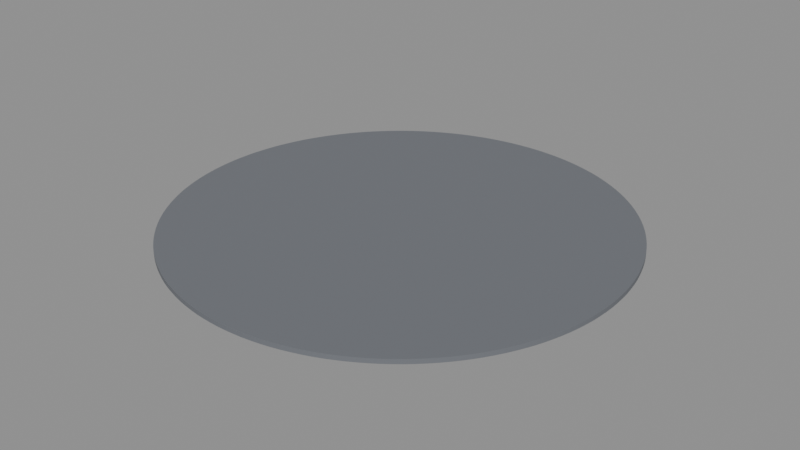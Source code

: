 # Source: BO_C01_Floor.blend  (saved by Blender 5.2.45; exported with 4.5.12 LTS)
import bpy
from mathutils import Matrix  # noqa: F401  (used for matrix-valued properties, if any)

bpy.ops.wm.read_factory_settings(use_empty=True)
scene = bpy.context.scene
scene.name = 'Scene'

# ---- materials (node trees are filled in below, after node groups)
mat_b4o_floor = bpy.data.materials.new('B4O_Floor')
mat_b4o_floor.diffuse_color = (0.16, 0.17, 0.19, 1.0)

# ---- material node trees
mat_b4o_floor.use_nodes = True; mat_b4o_floor.node_tree.nodes.clear()
_N = mat_b4o_floor.node_tree.nodes; _L = mat_b4o_floor.node_tree.links
n0 = _N.new('ShaderNodeBsdfPrincipled'); n0.name = 'Principled BSDF'; n0.location = (-200, 100)
n0.inputs[0].default_value = (0.16, 0.17, 0.19, 1.0)
n0.inputs[1].default_value = 0.03
n0.inputs[2].default_value = 0.7
n0.inputs[10].default_value = 0.005
n1 = _N.new('ShaderNodeOutputMaterial'); n1.name = 'Material Output'; n1.location = (200, 100)
_L.new(n0.outputs[0], n1.inputs[0])
n1.is_active_output = True

# ---- meshes
me_cylinder = bpy.data.meshes.new('Cylinder')
me_cylinder.from_pydata([(1.81e-06, -11.99, -0.12), (1.81e-06, -11.99, 0.12), (-0.4707, -11.98, -0.12), (-0.4707, -11.98, 0.12), (-0.9407, -11.95, -0.12), (-0.9407, -11.95, 0.12), (-1.409, -11.91, -0.12), (-1.409, -11.91, 0.12), (-1.876, -11.84, -0.12), (-1.876, -11.84, 0.12), (-2.339, -11.76, -0.12), (-2.339, -11.76, 0.12), (-2.799, -11.66, -0.12), (-2.799, -11.66, 0.12), (-3.255, -11.54, -0.12), (-3.255, -11.54, 0.12), (-3.705, -11.4, -0.12), (-3.705, -11.4, 0.12), (-4.15, -11.25, -0.12), (-4.15, -11.25, 0.12), (-4.588, -11.08, -0.12), (-4.588, -11.08, 0.12), (-5.02, -10.89, -0.12), (-5.02, -10.89, 0.12), (-5.443, -10.68, -0.12), (-5.443, -10.68, 0.12), (-5.859, -10.46, -0.12), (-5.859, -10.46, 0.12), (-6.265, -10.22, -0.12), (-6.265, -10.22, 0.12), (-6.661, -9.969, -0.12), (-6.661, -9.969, 0.12), (-7.048, -9.7, -0.12), (-7.048, -9.7, 0.12), (-7.423, -9.416, -0.12), (-7.423, -9.416, 0.12), (-7.787, -9.117, -0.12), (-7.787, -9.117, 0.12), (-8.139, -8.805, -0.12), (-8.139, -8.805, 0.12), (-8.478, -8.478, -0.12), (-8.478, -8.478, 0.12), (-8.805, -8.139, -0.12), (-8.805, -8.139, 0.12), (-9.117, -7.787, -0.12), (-9.117, -7.787, 0.12), (-9.416, -7.423, -0.12), (-9.416, -7.423, 0.12), (-9.7, -7.048, -0.12), (-9.7, -7.048, 0.12), (-9.969, -6.661, -0.12), (-9.969, -6.661, 0.12), (-10.22, -6.265, -0.12), (-10.22, -6.265, 0.12), (-10.46, -5.859, -0.12), (-10.46, -5.859, 0.12), (-10.68, -5.443, -0.12), (-10.68, -5.443, 0.12), (-10.89, -5.02, -0.12), (-10.89, -5.02, 0.12), (-11.08, -4.588, -0.12), (-11.08, -4.588, 0.12), (-11.25, -4.15, -0.12), (-11.25, -4.15, 0.12), (-11.4, -3.705, -0.12), (-11.4, -3.705, 0.12), (-11.54, -3.255, -0.12), (-11.54, -3.255, 0.12), (-11.66, -2.799, -0.12), (-11.66, -2.799, 0.12), (-11.76, -2.339, -0.12), (-11.76, -2.339, 0.12), (-11.84, -1.876, -0.12), (-11.84, -1.876, 0.12), (-11.91, -1.409, -0.12), (-11.91, -1.409, 0.12), (-11.95, -0.9407, -0.12), (-11.95, -0.9407, 0.12), (-11.98, -0.4707, -0.12), (-11.98, -0.4707, 0.12), (-11.99, -1.81e-06, -0.12), (-11.99, -1.81e-06, 0.12), (-11.98, 0.4707, -0.12), (-11.98, 0.4707, 0.12), (-11.95, 0.9407, -0.12), (-11.95, 0.9407, 0.12), (-11.91, 1.409, -0.12), (-11.91, 1.409, 0.12), (-11.84, 1.876, -0.12), (-11.84, 1.876, 0.12), (-11.76, 2.339, -0.12), (-11.76, 2.339, 0.12), (-11.66, 2.799, -0.12), (-11.66, 2.799, 0.12), (-11.54, 3.255, -0.12), (-11.54, 3.255, 0.12), (-11.4, 3.705, -0.12), (-11.4, 3.705, 0.12), (-11.25, 4.15, -0.12), (-11.25, 4.15, 0.12), (-11.08, 4.588, -0.12), (-11.08, 4.588, 0.12), (-10.89, 5.02, -0.12), (-10.89, 5.02, 0.12), (-10.68, 5.443, -0.12), (-10.68, 5.443, 0.12), (-10.46, 5.859, -0.12), (-10.46, 5.859, 0.12), (-10.22, 6.265, -0.12), (-10.22, 6.265, 0.12), (-9.969, 6.661, -0.12), (-9.969, 6.661, 0.12), (-9.7, 7.048, -0.12), (-9.7, 7.048, 0.12), (-9.416, 7.423, -0.12), (-9.416, 7.423, 0.12), (-9.117, 7.787, -0.12), (-9.117, 7.787, 0.12), (-8.805, 8.139, -0.12), (-8.805, 8.139, 0.12), (-8.478, 8.478, -0.12), (-8.478, 8.478, 0.12), (-8.139, 8.805, -0.12), (-8.139, 8.805, 0.12), (-7.787, 9.117, -0.12), (-7.787, 9.117, 0.12), (-7.423, 9.416, -0.12), (-7.423, 9.416, 0.12), (-7.048, 9.7, -0.12), (-7.048, 9.7, 0.12), (-6.661, 9.969, -0.12), (-6.661, 9.969, 0.12), (-6.265, 10.22, -0.12), (-6.265, 10.22, 0.12), (-5.859, 10.46, -0.12), (-5.859, 10.46, 0.12), (-5.443, 10.68, -0.12), (-5.443, 10.68, 0.12), (-5.02, 10.89, -0.12), (-5.02, 10.89, 0.12), (-4.588, 11.08, -0.12), (-4.588, 11.08, 0.12), (-4.15, 11.25, -0.12), (-4.15, 11.25, 0.12), (-3.705, 11.4, -0.12), (-3.705, 11.4, 0.12), (-3.255, 11.54, -0.12), (-3.255, 11.54, 0.12), (-2.799, 11.66, -0.12), (-2.799, 11.66, 0.12), (-2.339, 11.76, -0.12), (-2.339, 11.76, 0.12), (-1.876, 11.84, -0.12), (-1.876, 11.84, 0.12), (-1.409, 11.91, -0.12), (-1.409, 11.91, 0.12), (-0.9407, 11.95, -0.12), (-0.9407, 11.95, 0.12), (-0.4707, 11.98, -0.12), (-0.4707, 11.98, 0.12), (-1.81e-06, 11.99, -0.12), (-1.81e-06, 11.99, 0.12), (0.4707, 11.98, -0.12), (0.4707, 11.98, 0.12), (0.9407, 11.95, -0.12), (0.9407, 11.95, 0.12), (1.409, 11.91, -0.12), (1.409, 11.91, 0.12), (1.876, 11.84, -0.12), (1.876, 11.84, 0.12), (2.339, 11.76, -0.12), (2.339, 11.76, 0.12), (2.799, 11.66, -0.12), (2.799, 11.66, 0.12), (3.255, 11.54, -0.12), (3.255, 11.54, 0.12), (3.705, 11.4, -0.12), (3.705, 11.4, 0.12), (4.15, 11.25, -0.12), (4.15, 11.25, 0.12), (4.588, 11.08, -0.12), (4.588, 11.08, 0.12), (5.02, 10.89, -0.12), (5.02, 10.89, 0.12), (5.443, 10.68, -0.12), (5.443, 10.68, 0.12), (5.859, 10.46, -0.12), (5.859, 10.46, 0.12), (6.265, 10.22, -0.12), (6.265, 10.22, 0.12), (6.661, 9.969, -0.12), (6.661, 9.969, 0.12), (7.048, 9.7, -0.12), (7.048, 9.7, 0.12), (7.423, 9.416, -0.12), (7.423, 9.416, 0.12), (7.787, 9.117, -0.12), (7.787, 9.117, 0.12), (8.139, 8.805, -0.12), (8.139, 8.805, 0.12), (8.478, 8.478, -0.12), (8.478, 8.478, 0.12), (8.805, 8.139, -0.12), (8.805, 8.139, 0.12), (9.117, 7.787, -0.12), (9.117, 7.787, 0.12), (9.416, 7.423, -0.12), (9.416, 7.423, 0.12), (9.7, 7.048, -0.12), (9.7, 7.048, 0.12), (9.969, 6.661, -0.12), (9.969, 6.661, 0.12), (10.22, 6.265, -0.12), (10.22, 6.265, 0.12), (10.46, 5.859, -0.12), (10.46, 5.859, 0.12), (10.68, 5.443, -0.12), (10.68, 5.443, 0.12), (10.89, 5.02, -0.12), (10.89, 5.02, 0.12), (11.08, 4.588, -0.12), (11.08, 4.588, 0.12), (11.25, 4.15, -0.12), (11.25, 4.15, 0.12), (11.4, 3.705, -0.12), (11.4, 3.705, 0.12), (11.54, 3.255, -0.12), (11.54, 3.255, 0.12), (11.66, 2.799, -0.12), (11.66, 2.799, 0.12), (11.76, 2.339, -0.12), (11.76, 2.339, 0.12), (11.84, 1.876, -0.12), (11.84, 1.876, 0.12), (11.91, 1.409, -0.12), (11.91, 1.409, 0.12), (11.95, 0.9407, -0.12), (11.95, 0.9407, 0.12), (11.98, 0.4707, -0.12), (11.98, 0.4707, 0.12), (11.99, 1.81e-06, -0.12), (11.99, 1.81e-06, 0.12), (11.98, -0.4707, -0.12), (11.98, -0.4707, 0.12), (11.95, -0.9407, -0.12), (11.95, -0.9407, 0.12), (11.91, -1.409, -0.12), (11.91, -1.409, 0.12), (11.84, -1.876, -0.12), (11.84, -1.876, 0.12), (11.76, -2.339, -0.12), (11.76, -2.339, 0.12), (11.66, -2.799, -0.12), (11.66, -2.799, 0.12), (11.54, -3.255, -0.12), (11.54, -3.255, 0.12), (11.4, -3.705, -0.12), (11.4, -3.705, 0.12), (11.25, -4.15, -0.12), (11.25, -4.15, 0.12), (11.08, -4.588, -0.12), (11.08, -4.588, 0.12), (10.89, -5.02, -0.12), (10.89, -5.02, 0.12), (10.68, -5.443, -0.12), (10.68, -5.443, 0.12), (10.46, -5.859, -0.12), (10.46, -5.859, 0.12), (10.22, -6.265, -0.12), (10.22, -6.265, 0.12), (9.969, -6.661, -0.12), (9.969, -6.661, 0.12), (9.7, -7.048, -0.12), (9.7, -7.048, 0.12), (9.416, -7.423, -0.12), (9.416, -7.423, 0.12), (9.117, -7.787, -0.12), (9.117, -7.787, 0.12), (8.805, -8.139, -0.12), (8.805, -8.139, 0.12), (8.478, -8.478, -0.12), (8.478, -8.478, 0.12), (8.139, -8.805, -0.12), (8.139, -8.805, 0.12), (7.787, -9.117, -0.12), (7.787, -9.117, 0.12), (7.423, -9.416, -0.12), (7.423, -9.416, 0.12), (7.048, -9.7, -0.12), (7.048, -9.7, 0.12), (6.661, -9.969, -0.12), (6.661, -9.969, 0.12), (6.265, -10.22, -0.12), (6.265, -10.22, 0.12), (5.859, -10.46, -0.12), (5.859, -10.46, 0.12), (5.443, -10.68, -0.12), (5.443, -10.68, 0.12), (5.02, -10.89, -0.12), (5.02, -10.89, 0.12), (4.588, -11.08, -0.12), (4.588, -11.08, 0.12), (4.15, -11.25, -0.12), (4.15, -11.25, 0.12), (3.705, -11.4, -0.12), (3.705, -11.4, 0.12), (3.255, -11.54, -0.12), (3.255, -11.54, 0.12), (2.799, -11.66, -0.12), (2.799, -11.66, 0.12), (2.339, -11.76, -0.12), (2.339, -11.76, 0.12), (1.876, -11.84, -0.12), (1.876, -11.84, 0.12), (1.409, -11.91, -0.12), (1.409, -11.91, 0.12), (0.9407, -11.95, -0.12), (0.9407, -11.95, 0.12), (0.4707, -11.98, -0.12), (0.4707, -11.98, 0.12)], [], [(0, 1, 3, 2), (2, 3, 5, 4), (4, 5, 7, 6), (6, 7, 9, 8), (8, 9, 11, 10), (10, 11, 13, 12), (12, 13, 15, 14), (14, 15, 17, 16), (16, 17, 19, 18), (18, 19, 21, 20), (20, 21, 23, 22), (22, 23, 25, 24), (24, 25, 27, 26), (26, 27, 29, 28), (28, 29, 31, 30), (30, 31, 33, 32), (32, 33, 35, 34), (34, 35, 37, 36), (36, 37, 39, 38), (38, 39, 41, 40), (40, 41, 43, 42), (42, 43, 45, 44), (44, 45, 47, 46), (46, 47, 49, 48), (48, 49, 51, 50), (50, 51, 53, 52), (52, 53, 55, 54), (54, 55, 57, 56), (56, 57, 59, 58), (58, 59, 61, 60), (60, 61, 63, 62), (62, 63, 65, 64), (64, 65, 67, 66), (66, 67, 69, 68), (68, 69, 71, 70), (70, 71, 73, 72), (72, 73, 75, 74), (74, 75, 77, 76), (76, 77, 79, 78), (78, 79, 81, 80), (80, 81, 83, 82), (82, 83, 85, 84), (84, 85, 87, 86), (86, 87, 89, 88), (88, 89, 91, 90), (90, 91, 93, 92), (92, 93, 95, 94), (94, 95, 97, 96), (96, 97, 99, 98), (98, 99, 101, 100), (100, 101, 103, 102), (102, 103, 105, 104), (104, 105, 107, 106), (106, 107, 109, 108), (108, 109, 111, 110), (110, 111, 113, 112), (112, 113, 115, 114), (114, 115, 117, 116), (116, 117, 119, 118), (118, 119, 121, 120), (120, 121, 123, 122), (122, 123, 125, 124), (124, 125, 127, 126), (126, 127, 129, 128), (128, 129, 131, 130), (130, 131, 133, 132), (132, 133, 135, 134), (134, 135, 137, 136), (136, 137, 139, 138), (138, 139, 141, 140), (140, 141, 143, 142), (142, 143, 145, 144), (144, 145, 147, 146), (146, 147, 149, 148), (148, 149, 151, 150), (150, 151, 153, 152), (152, 153, 155, 154), (154, 155, 157, 156), (156, 157, 159, 158), (158, 159, 161, 160), (160, 161, 163, 162), (162, 163, 165, 164), (164, 165, 167, 166), (166, 167, 169, 168), (168, 169, 171, 170), (170, 171, 173, 172), (172, 173, 175, 174), (174, 175, 177, 176), (176, 177, 179, 178), (178, 179, 181, 180), (180, 181, 183, 182), (182, 183, 185, 184), (184, 185, 187, 186), (186, 187, 189, 188), (188, 189, 191, 190), (190, 191, 193, 192), (192, 193, 195, 194), (194, 195, 197, 196), (196, 197, 199, 198), (198, 199, 201, 200), (200, 201, 203, 202), (202, 203, 205, 204), (204, 205, 207, 206), (206, 207, 209, 208), (208, 209, 211, 210), (210, 211, 213, 212), (212, 213, 215, 214), (214, 215, 217, 216), (216, 217, 219, 218), (218, 219, 221, 220), (220, 221, 223, 222), (222, 223, 225, 224), (224, 225, 227, 226), (226, 227, 229, 228), (228, 229, 231, 230), (230, 231, 233, 232), (232, 233, 235, 234), (234, 235, 237, 236), (236, 237, 239, 238), (238, 239, 241, 240), (240, 241, 243, 242), (242, 243, 245, 244), (244, 245, 247, 246), (246, 247, 249, 248), (248, 249, 251, 250), (250, 251, 253, 252), (252, 253, 255, 254), (254, 255, 257, 256), (256, 257, 259, 258), (258, 259, 261, 260), (260, 261, 263, 262), (262, 263, 265, 264), (264, 265, 267, 266), (266, 267, 269, 268), (268, 269, 271, 270), (270, 271, 273, 272), (272, 273, 275, 274), (274, 275, 277, 276), (276, 277, 279, 278), (278, 279, 281, 280), (280, 281, 283, 282), (282, 283, 285, 284), (284, 285, 287, 286), (286, 287, 289, 288), (288, 289, 291, 290), (290, 291, 293, 292), (292, 293, 295, 294), (294, 295, 297, 296), (296, 297, 299, 298), (298, 299, 301, 300), (300, 301, 303, 302), (302, 303, 305, 304), (304, 305, 307, 306), (306, 307, 309, 308), (308, 309, 311, 310), (310, 311, 313, 312), (312, 313, 315, 314), (314, 315, 317, 316), (3, 1, 319, 317, 315, 313, 311, 309, 307, 305, 303, 301, 299, 297, 295, 293, 291, 289, 287, 285, 283, 281, 279, 277, 275, 273, 271, 269, 267, 265, 263, 261, 259, 257, 255, 253, 251, 249, 247, 245, 243, 241, 239, 237, 235, 233, 231, 229, 227, 225, 223, 221, 219, 217, 215, 213, 211, 209, 207, 205, 203, 201, 199, 197, 195, 193, 191, 189, 187, 185, 183, 181, 179, 177, 175, 173, 171, 169, 167, 165, 163, 161, 159, 157, 155, 153, 151, 149, 147, 145, 143, 141, 139, 137, 135, 133, 131, 129, 127, 125, 123, 121, 119, 117, 115, 113, 111, 109, 107, 105, 103, 101, 99, 97, 95, 93, 91, 89, 87, 85, 83, 81, 79, 77, 75, 73, 71, 69, 67, 65, 63, 61, 59, 57, 55, 53, 51, 49, 47, 45, 43, 41, 39, 37, 35, 33, 31, 29, 27, 25, 23, 21, 19, 17, 15, 13, 11, 9, 7, 5), (316, 317, 319, 318), (318, 319, 1, 0), (0, 2, 4, 6, 8, 10, 12, 14, 16, 18, 20, 22, 24, 26, 28, 30, 32, 34, 36, 38, 40, 42, 44, 46, 48, 50, 52, 54, 56, 58, 60, 62, 64, 66, 68, 70, 72, 74, 76, 78, 80, 82, 84, 86, 88, 90, 92, 94, 96, 98, 100, 102, 104, 106, 108, 110, 112, 114, 116, 118, 120, 122, 124, 126, 128, 130, 132, 134, 136, 138, 140, 142, 144, 146, 148, 150, 152, 154, 156, 158, 160, 162, 164, 166, 168, 170, 172, 174, 176, 178, 180, 182, 184, 186, 188, 190, 192, 194, 196, 198, 200, 202, 204, 206, 208, 210, 212, 214, 216, 218, 220, 222, 224, 226, 228, 230, 232, 234, 236, 238, 240, 242, 244, 246, 248, 250, 252, 254, 256, 258, 260, 262, 264, 266, 268, 270, 272, 274, 276, 278, 280, 282, 284, 286, 288, 290, 292, 294, 296, 298, 300, 302, 304, 306, 308, 310, 312, 314, 316, 318)])
_uv = me_cylinder.uv_layers.new(name='UVMap')
_uv.uv.foreach_set('vector', [1.81e-06, -0.24, 1.81e-06, 0.0, -0.4707, 0.0, -0.4707, -0.24, -0.4707, -0.24, -0.4707, 0.0, -0.9407, 0.0, -0.9407, -0.24, -0.9407, -0.24, -0.9407, 0.0, -1.409, 0.0, -1.409, -0.24, -1.409, -0.24, -1.409, 0.0, -1.876, 0.0, -1.876, -0.24, -1.876, -0.24, -1.876, 0.0, -2.339, 0.0, -2.339, -0.24, -2.339, -0.24, -2.339, 0.0, -2.799, 0.0, -2.799, -0.24, -2.799, -0.24, -2.799, 0.0, -3.255, 0.0, -3.255, -0.24, -3.255, -0.24, -3.255, 0.0, -3.705, 0.0, -3.705, -0.24, -3.705, -0.24, -3.705, 0.0, -4.15, 0.0, -4.15, -0.24, -4.15, -0.24, -4.15, 0.0, -4.588, 0.0, -4.588, -0.24, -4.588, -0.24, -4.588, 0.0, -5.02, 0.0, -5.02, -0.24, -5.02, -0.24, -5.02, 0.0, -5.443, 0.0, -5.443, -0.24, -5.443, -0.24, -5.443, 0.0, -5.859, 0.0, -5.859, -0.24, -5.859, -0.24, -5.859, 0.0, -6.265, 0.0, -6.265, -0.24, -6.265, -0.24, -6.265, 0.0, -6.661, 0.0, -6.661, -0.24, -6.661, -0.24, -6.661, 0.0, -7.048, 0.0, -7.048, -0.24, -7.048, -0.24, -7.048, 0.0, -7.423, 0.0, -7.423, -0.24, -7.423, -0.24, -7.423, 0.0, -7.787, 0.0, -7.787, -0.24, -7.787, -0.24, -7.787, 0.0, -8.139, 0.0, -8.139, -0.24, -8.139, -0.24, -8.139, 0.0, -8.478, 0.0, -8.478, -0.24, -8.478, -0.24, -8.478, 0.0, -8.139, 0.0, -8.139, -0.24, -8.139, -0.24, -8.139, 0.0, -7.787, 0.0, -7.787, -0.24, -7.787, -0.24, -7.787, 0.0, -7.423, 0.0, -7.423, -0.24, -7.423, -0.24, -7.423, 0.0, -7.048, 0.0, -7.048, -0.24, -7.048, -0.24, -7.048, 0.0, -6.661, 0.0, -6.661, -0.24, -6.661, -0.24, -6.661, 0.0, -6.265, 0.0, -6.265, -0.24, -6.265, -0.24, -6.265, 0.0, -5.859, 0.0, -5.859, -0.24, -5.859, -0.24, -5.859, 0.0, -5.443, 0.0, -5.443, -0.24, -5.443, -0.24, -5.443, 0.0, -5.02, 0.0, -5.02, -0.24, -5.02, -0.24, -5.02, 0.0, -4.588, 0.0, -4.588, -0.24, -4.588, -0.24, -4.588, 0.0, -4.15, 0.0, -4.15, -0.24, -4.15, -0.24, -4.15, 0.0, -3.705, 0.0, -3.705, -0.24, -3.705, -0.24, -3.705, 0.0, -3.255, 0.0, -3.255, -0.24, -3.255, -0.24, -3.255, 0.0, -2.799, 0.0, -2.799, -0.24, -2.799, -0.24, -2.799, 0.0, -2.339, 0.0, -2.339, -0.24, -2.339, -0.24, -2.339, 0.0, -1.876, 0.0, -1.876, -0.24, -1.876, -0.24, -1.876, 0.0, -1.409, 0.0, -1.409, -0.24, -1.409, -0.24, -1.409, 0.0, -0.9407, 0.0, -0.9407, -0.24, -0.9407, -0.24, -0.9407, 0.0, -0.4707, 0.0, -0.4707, -0.24, -0.4707, -0.24, -0.4707, 0.0, -1.81e-06, 0.0, -1.81e-06, -0.24, -1.81e-06, -0.24, -1.81e-06, 0.0, 0.4707, 0.0, 0.4707, -0.24, 0.4707, -0.24, 0.4707, 0.0, 0.9407, 0.0, 0.9407, -0.24, 0.9407, -0.24, 0.9407, 0.0, 1.409, 0.0, 1.409, -0.24, 1.409, -0.24, 1.409, 0.0, 1.876, 0.0, 1.876, -0.24, 1.876, -0.24, 1.876, 0.0, 2.339, 0.0, 2.339, -0.24, 2.339, -0.24, 2.339, 0.0, 2.799, 0.0, 2.799, -0.24, 2.799, -0.24, 2.799, 0.0, 3.255, 0.0, 3.255, -0.24, 3.255, -0.24, 3.255, 0.0, 3.705, 0.0, 3.705, -0.24, 3.705, -0.24, 3.705, 0.0, 4.15, 0.0, 4.15, -0.24, 4.15, -0.24, 4.15, 0.0, 4.588, 0.0, 4.588, -0.24, 4.588, -0.24, 4.588, 0.0, 5.02, 0.0, 5.02, -0.24, 5.02, -0.24, 5.02, 0.0, 5.443, 0.0, 5.443, -0.24, 5.443, -0.24, 5.443, 0.0, 5.859, 0.0, 5.859, -0.24, 5.859, -0.24, 5.859, 0.0, 6.265, 0.0, 6.265, -0.24, 6.265, -0.24, 6.265, 0.0, 6.661, 0.0, 6.661, -0.24, 6.661, -0.24, 6.661, 0.0, 7.048, 0.0, 7.048, -0.24, 7.048, -0.24, 7.048, 0.0, 7.423, 0.0, 7.423, -0.24, 7.423, -0.24, 7.423, 0.0, 7.787, 0.0, 7.787, -0.24, 7.787, -0.24, 7.787, 0.0, 8.139, 0.0, 8.139, -0.24, 8.139, -0.24, 8.139, 0.0, 8.478, 0.0, 8.478, -0.24, -8.478, -0.24, -8.478, 0.0, -8.139, 0.0, -8.139, -0.24, -8.139, -0.24, -8.139, 0.0, -7.787, 0.0, -7.787, -0.24, -7.787, -0.24, -7.787, 0.0, -7.423, 0.0, -7.423, -0.24, -7.423, -0.24, -7.423, 0.0, -7.048, 0.0, -7.048, -0.24, -7.048, -0.24, -7.048, 0.0, -6.661, 0.0, -6.661, -0.24, -6.661, -0.24, -6.661, 0.0, -6.265, 0.0, -6.265, -0.24, -6.265, -0.24, -6.265, 0.0, -5.859, 0.0, -5.859, -0.24, -5.859, -0.24, -5.859, 0.0, -5.443, 0.0, -5.443, -0.24, -5.443, -0.24, -5.443, 0.0, -5.02, 0.0, -5.02, -0.24, -5.02, -0.24, -5.02, 0.0, -4.588, 0.0, -4.588, -0.24, -4.588, -0.24, -4.588, 0.0, -4.15, 0.0, -4.15, -0.24, -4.15, -0.24, -4.15, 0.0, -3.705, 0.0, -3.705, -0.24, -3.705, -0.24, -3.705, 0.0, -3.255, 0.0, -3.255, -0.24, -3.255, -0.24, -3.255, 0.0, -2.799, 0.0, -2.799, -0.24, -2.799, -0.24, -2.799, 0.0, -2.339, 0.0, -2.339, -0.24, -2.339, -0.24, -2.339, 0.0, -1.876, 0.0, -1.876, -0.24, -1.876, -0.24, -1.876, 0.0, -1.409, 0.0, -1.409, -0.24, -1.409, -0.24, -1.409, 0.0, -0.9407, 0.0, -0.9407, -0.24, -0.9407, -0.24, -0.9407, 0.0, -0.4707, 0.0, -0.4707, -0.24, -0.4707, -0.24, -0.4707, 0.0, -1.81e-06, 0.0, -1.81e-06, -0.24, -1.81e-06, -0.24, -1.81e-06, 0.0, 0.4707, 0.0, 0.4707, -0.24, 0.4707, -0.24, 0.4707, 0.0, 0.9407, 0.0, 0.9407, -0.24, 0.9407, -0.24, 0.9407, 0.0, 1.409, 0.0, 1.409, -0.24, 1.409, -0.24, 1.409, 0.0, 1.876, 0.0, 1.876, -0.24, 1.876, -0.24, 1.876, 0.0, 2.339, 0.0, 2.339, -0.24, 2.339, -0.24, 2.339, 0.0, 2.799, 0.0, 2.799, -0.24, 2.799, -0.24, 2.799, 0.0, 3.255, 0.0, 3.255, -0.24, 3.255, -0.24, 3.255, 0.0, 3.705, 0.0, 3.705, -0.24, 3.705, -0.24, 3.705, 0.0, 4.15, 0.0, 4.15, -0.24, 4.15, -0.24, 4.15, 0.0, 4.588, 0.0, 4.588, -0.24, 4.588, -0.24, 4.588, 0.0, 5.02, 0.0, 5.02, -0.24, 5.02, -0.24, 5.02, 0.0, 5.443, 0.0, 5.443, -0.24, 5.443, -0.24, 5.443, 0.0, 5.859, 0.0, 5.859, -0.24, 5.859, -0.24, 5.859, 0.0, 6.265, 0.0, 6.265, -0.24, 6.265, -0.24, 6.265, 0.0, 6.661, 0.0, 6.661, -0.24, 6.661, -0.24, 6.661, 0.0, 7.048, 0.0, 7.048, -0.24, 7.048, -0.24, 7.048, 0.0, 7.423, 0.0, 7.423, -0.24, 7.423, -0.24, 7.423, 0.0, 7.787, 0.0, 7.787, -0.24, 7.787, -0.24, 7.787, 0.0, 8.139, 0.0, 8.139, -0.24, 8.139, -0.24, 8.139, 0.0, 8.478, 0.0, 8.478, -0.24, 8.478, -0.24, 8.478, 0.0, 8.139, 0.0, 8.139, -0.24, 8.139, -0.24, 8.139, 0.0, 7.787, 0.0, 7.787, -0.24, 7.787, -0.24, 7.787, 0.0, 7.423, 0.0, 7.423, -0.24, 7.423, -0.24, 7.423, 0.0, 7.048, 0.0, 7.048, -0.24, 7.048, -0.24, 7.048, 0.0, 6.661, 0.0, 6.661, -0.24, 6.661, -0.24, 6.661, 0.0, 6.265, 0.0, 6.265, -0.24, 6.265, -0.24, 6.265, 0.0, 5.859, 0.0, 5.859, -0.24, 5.859, -0.24, 5.859, 0.0, 5.443, 0.0, 5.443, -0.24, 5.443, -0.24, 5.443, 0.0, 5.02, 0.0, 5.02, -0.24, 5.02, -0.24, 5.02, 0.0, 4.588, 0.0, 4.588, -0.24, 4.588, -0.24, 4.588, 0.0, 4.15, 0.0, 4.15, -0.24, 4.15, -0.24, 4.15, 0.0, 3.705, 0.0, 3.705, -0.24, 3.705, -0.24, 3.705, 0.0, 3.255, 0.0, 3.255, -0.24, 3.255, -0.24, 3.255, 0.0, 2.799, 0.0, 2.799, -0.24, 2.799, -0.24, 2.799, 0.0, 2.339, 0.0, 2.339, -0.24, 2.339, -0.24, 2.339, 0.0, 1.876, 0.0, 1.876, -0.24, 1.876, -0.24, 1.876, 0.0, 1.409, 0.0, 1.409, -0.24, 1.409, -0.24, 1.409, 0.0, 0.9407, 0.0, 0.9407, -0.24, 0.9407, -0.24, 0.9407, 0.0, 0.4707, 0.0, 0.4707, -0.24, 0.4707, -0.24, 0.4707, 0.0, 1.81e-06, 0.0, 1.81e-06, -0.24, 1.81e-06, -0.24, 1.81e-06, 0.0, -0.4707, 0.0, -0.4707, -0.24, -0.4707, -0.24, -0.4707, 0.0, -0.9407, 0.0, -0.9407, -0.24, -0.9407, -0.24, -0.9407, 0.0, -1.409, 0.0, -1.409, -0.24, -1.409, -0.24, -1.409, 0.0, -1.876, 0.0, -1.876, -0.24, -1.876, -0.24, -1.876, 0.0, -2.339, 0.0, -2.339, -0.24, -2.339, -0.24, -2.339, 0.0, -2.799, 0.0, -2.799, -0.24, -2.799, -0.24, -2.799, 0.0, -3.255, 0.0, -3.255, -0.24, -3.255, -0.24, -3.255, 0.0, -3.705, 0.0, -3.705, -0.24, -3.705, -0.24, -3.705, 0.0, -4.15, 0.0, -4.15, -0.24, -4.15, -0.24, -4.15, 0.0, -4.588, 0.0, -4.588, -0.24, -4.588, -0.24, -4.588, 0.0, -5.02, 0.0, -5.02, -0.24, -5.02, -0.24, -5.02, 0.0, -5.443, 0.0, -5.443, -0.24, -5.443, -0.24, -5.443, 0.0, -5.859, 0.0, -5.859, -0.24, -5.859, -0.24, -5.859, 0.0, -6.265, 0.0, -6.265, -0.24, -6.265, -0.24, -6.265, 0.0, -6.661, 0.0, -6.661, -0.24, -6.661, -0.24, -6.661, 0.0, -7.048, 0.0, -7.048, -0.24, -7.048, -0.24, -7.048, 0.0, -7.423, 0.0, -7.423, -0.24, -7.423, -0.24, -7.423, 0.0, -7.787, 0.0, -7.787, -0.24, -7.787, -0.24, -7.787, 0.0, -8.139, 0.0, -8.139, -0.24, -8.139, -0.24, -8.139, 0.0, -8.478, 0.0, -8.478, -0.24, 8.478, -0.24, 8.478, 0.0, 8.139, 0.0, 8.139, -0.24, 8.139, -0.24, 8.139, 0.0, 7.787, 0.0, 7.787, -0.24, 7.787, -0.24, 7.787, 0.0, 7.423, 0.0, 7.423, -0.24, 7.423, -0.24, 7.423, 0.0, 7.048, 0.0, 7.048, -0.24, 7.048, -0.24, 7.048, 0.0, 6.661, 0.0, 6.661, -0.24, 6.661, -0.24, 6.661, 0.0, 6.265, 0.0, 6.265, -0.24, 6.265, -0.24, 6.265, 0.0, 5.859, 0.0, 5.859, -0.24, 5.859, -0.24, 5.859, 0.0, 5.443, 0.0, 5.443, -0.24, 5.443, -0.24, 5.443, 0.0, 5.02, 0.0, 5.02, -0.24, 5.02, -0.24, 5.02, 0.0, 4.588, 0.0, 4.588, -0.24, 4.588, -0.24, 4.588, 0.0, 4.15, 0.0, 4.15, -0.24, 4.15, -0.24, 4.15, 0.0, 3.705, 0.0, 3.705, -0.24, 3.705, -0.24, 3.705, 0.0, 3.255, 0.0, 3.255, -0.24, 3.255, -0.24, 3.255, 0.0, 2.799, 0.0, 2.799, -0.24, 2.799, -0.24, 2.799, 0.0, 2.339, 0.0, 2.339, -0.24, 2.339, -0.24, 2.339, 0.0, 1.876, 0.0, 1.876, -0.24, 1.876, -0.24, 1.876, 0.0, 1.409, 0.0, 1.409, -0.24, 1.409, -0.24, 1.409, 0.0, 0.9407, 0.0, 0.9407, -0.24, -0.4707, -11.98, 1.81e-06, -11.99, 0.4707, -11.98, 0.9407, -11.95, 1.409, -11.91, 1.876, -11.84, 2.339, -11.76, 2.799, -11.66, 3.255, -11.54, 3.705, -11.4, 4.15, -11.25, 4.588, -11.08, 5.02, -10.89, 5.443, -10.68, 5.859, -10.46, 6.265, -10.22, 6.661, -9.969, 7.048, -9.7, 7.423, -9.416, 7.787, -9.117, 8.139, -8.805, 8.478, -8.478, 8.805, -8.139, 9.117, -7.787, 9.416, -7.423, 9.7, -7.048, 9.969, -6.661, 10.22, -6.265, 10.46, -5.859, 10.68, -5.443, 10.89, -5.02, 11.08, -4.588, 11.25, -4.15, 11.4, -3.705, 11.54, -3.255, 11.66, -2.799, 11.76, -2.339, 11.84, -1.876, 11.91, -1.409, 11.95, -0.9407, 11.98, -0.4707, 11.99, 1.81e-06, 11.98, 0.4707, 11.95, 0.9407, 11.91, 1.409, 11.84, 1.876, 11.76, 2.339, 11.66, 2.799, 11.54, 3.255, 11.4, 3.705, 11.25, 4.15, 11.08, 4.588, 10.89, 5.02, 10.68, 5.443, 10.46, 5.859, 10.22, 6.265, 9.969, 6.661, 9.7, 7.048, 9.416, 7.423, 9.117, 7.787, 8.805, 8.139, 8.478, 8.478, 8.139, 8.805, 7.787, 9.117, 7.423, 9.416, 7.048, 9.7, 6.661, 9.969, 6.265, 10.22, 5.859, 10.46, 5.443, 10.68, 5.02, 10.89, 4.588, 11.08, 4.15, 11.25, 3.705, 11.4, 3.255, 11.54, 2.799, 11.66, 2.339, 11.76, 1.876, 11.84, 1.409, 11.91, 0.9407, 11.95, 0.4707, 11.98, -1.81e-06, 11.99, -0.4707, 11.98, -0.9407, 11.95, -1.409, 11.91, -1.876, 11.84, -2.339, 11.76, -2.799, 11.66, -3.255, 11.54, -3.705, 11.4, -4.15, 11.25, -4.588, 11.08, -5.02, 10.89, -5.443, 10.68, -5.859, 10.46, -6.265, 10.22, -6.661, 9.969, -7.048, 9.7, -7.423, 9.416, -7.787, 9.117, -8.139, 8.805, -8.478, 8.478, -8.805, 8.139, -9.117, 7.787, -9.416, 7.423, -9.7, 7.048, -9.969, 6.661, -10.22, 6.265, -10.46, 5.859, -10.68, 5.443, -10.89, 5.02, -11.08, 4.588, -11.25, 4.15, -11.4, 3.705, -11.54, 3.255, -11.66, 2.799, -11.76, 2.339, -11.84, 1.876, -11.91, 1.409, -11.95, 0.9407, -11.98, 0.4707, -11.99, -1.81e-06, -11.98, -0.4707, -11.95, -0.9407, -11.91, -1.409, -11.84, -1.876, -11.76, -2.339, -11.66, -2.799, -11.54, -3.255, -11.4, -3.705, -11.25, -4.15, -11.08, -4.588, -10.89, -5.02, -10.68, -5.443, -10.46, -5.859, -10.22, -6.265, -9.969, -6.661, -9.7, -7.048, -9.416, -7.423, -9.117, -7.787, -8.805, -8.139, -8.478, -8.478, -8.139, -8.805, -7.787, -9.117, -7.423, -9.416, -7.048, -9.7, -6.661, -9.969, -6.265, -10.22, -5.859, -10.46, -5.443, -10.68, -5.02, -10.89, -4.588, -11.08, -4.15, -11.25, -3.705, -11.4, -3.255, -11.54, -2.799, -11.66, -2.339, -11.76, -1.876, -11.84, -1.409, -11.91, -0.9407, -11.95, 0.9407, -0.24, 0.9407, 0.0, 0.4707, 0.0, 0.4707, -0.24, 0.4707, -0.24, 0.4707, 0.0, 1.81e-06, 0.0, 1.81e-06, -0.24, 1.81e-06, -11.99, -0.4707, -11.98, -0.9407, -11.95, -1.409, -11.91, -1.876, -11.84, -2.339, -11.76, -2.799, -11.66, -3.255, -11.54, -3.705, -11.4, -4.15, -11.25, -4.588, -11.08, -5.02, -10.89, -5.443, -10.68, -5.859, -10.46, -6.265, -10.22, -6.661, -9.969, -7.048, -9.7, -7.423, -9.416, -7.787, -9.117, -8.139, -8.805, -8.478, -8.478, -8.805, -8.139, -9.117, -7.787, -9.416, -7.423, -9.7, -7.048, -9.969, -6.661, -10.22, -6.265, -10.46, -5.859, -10.68, -5.443, -10.89, -5.02, -11.08, -4.588, -11.25, -4.15, -11.4, -3.705, -11.54, -3.255, -11.66, -2.799, -11.76, -2.339, -11.84, -1.876, -11.91, -1.409, -11.95, -0.9407, -11.98, -0.4707, -11.99, -1.81e-06, -11.98, 0.4707, -11.95, 0.9407, -11.91, 1.409, -11.84, 1.876, -11.76, 2.339, -11.66, 2.799, -11.54, 3.255, -11.4, 3.705, -11.25, 4.15, -11.08, 4.588, -10.89, 5.02, -10.68, 5.443, -10.46, 5.859, -10.22, 6.265, -9.969, 6.661, -9.7, 7.048, -9.416, 7.423, -9.117, 7.787, -8.805, 8.139, -8.478, 8.478, -8.139, 8.805, -7.787, 9.117, -7.423, 9.416, -7.048, 9.7, -6.661, 9.969, -6.265, 10.22, -5.859, 10.46, -5.443, 10.68, -5.02, 10.89, -4.588, 11.08, -4.15, 11.25, -3.705, 11.4, -3.255, 11.54, -2.799, 11.66, -2.339, 11.76, -1.876, 11.84, -1.409, 11.91, -0.9407, 11.95, -0.4707, 11.98, -1.81e-06, 11.99, 0.4707, 11.98, 0.9407, 11.95, 1.409, 11.91, 1.876, 11.84, 2.339, 11.76, 2.799, 11.66, 3.255, 11.54, 3.705, 11.4, 4.15, 11.25, 4.588, 11.08, 5.02, 10.89, 5.443, 10.68, 5.859, 10.46, 6.265, 10.22, 6.661, 9.969, 7.048, 9.7, 7.423, 9.416, 7.787, 9.117, 8.139, 8.805, 8.478, 8.478, 8.805, 8.139, 9.117, 7.787, 9.416, 7.423, 9.7, 7.048, 9.969, 6.661, 10.22, 6.265, 10.46, 5.859, 10.68, 5.443, 10.89, 5.02, 11.08, 4.588, 11.25, 4.15, 11.4, 3.705, 11.54, 3.255, 11.66, 2.799, 11.76, 2.339, 11.84, 1.876, 11.91, 1.409, 11.95, 0.9407, 11.98, 0.4707, 11.99, 1.81e-06, 11.98, -0.4707, 11.95, -0.9407, 11.91, -1.409, 11.84, -1.876, 11.76, -2.339, 11.66, -2.799, 11.54, -3.255, 11.4, -3.705, 11.25, -4.15, 11.08, -4.588, 10.89, -5.02, 10.68, -5.443, 10.46, -5.859, 10.22, -6.265, 9.969, -6.661, 9.7, -7.048, 9.416, -7.423, 9.117, -7.787, 8.805, -8.139, 8.478, -8.478, 8.139, -8.805, 7.787, -9.117, 7.423, -9.416, 7.048, -9.7, 6.661, -9.969, 6.265, -10.22, 5.859, -10.46, 5.443, -10.68, 5.02, -10.89, 4.588, -11.08, 4.15, -11.25, 3.705, -11.4, 3.255, -11.54, 2.799, -11.66, 2.339, -11.76, 1.876, -11.84, 1.409, -11.91, 0.9407, -11.95, 0.4707, -11.98])
me_cylinder.materials.append(mat_b4o_floor)
me_cylinder.update()

# ---- objects
ob_seamless_resin_floor = bpy.data.objects.new('Seamless_Resin_Floor', me_cylinder)

# ---- transforms, parenting, visibility, modifiers, constraints
ob_seamless_resin_floor.location = (0.0, 0.0, -0.12)
_m = ob_seamless_resin_floor.modifiers.new('Edge_Bevel', 'BEVEL')
_m.width = 0.002
_m.width_pct = 0.002
_m.segments = 2

# ---- collection membership
scene.collection.objects.link(ob_seamless_resin_floor)

# ---- scene / render settings (as saved in the file)
scene.frame_start = 1; scene.frame_end = 250; scene.frame_set(1)
scene.render.engine = 'BLENDER_EEVEE_NEXT'
scene.render.bake_bias = 0.0
scene.render.bake_samples = 0
scene.render.compositor_device = 'GPU'
scene.eevee.use_volume_custom_range = False
scene.eevee.fast_gi_thickness_near = 0.1
scene.eevee.fast_gi_thickness_far = 0.0
scene.eevee.ray_tracing_options.screen_trace_thickness = 0.1
bpy.context.view_layer.update()

# ---- added for rendering (the .blend has no active camera and no usable light): camera, sun + grey world if the file has none
cam_auto = bpy.data.cameras.new('AutoCamera')
cam_auto.lens = 50.0
cam_auto.sensor_width = 36.0
cam_auto.clip_end = 1000.0
ob_auto_camera = bpy.data.objects.new('AutoCamera', cam_auto)
scene.collection.objects.link(ob_auto_camera)
ob_auto_camera.location = (31.3778, -37.6533, 24.9822)
ob_auto_camera.rotation_euler = (1.09748, -7.21219e-08, 0.694738)
scene.camera = ob_auto_camera
light_auto_sun = bpy.data.lights.new('AutoSun', 'SUN')
light_auto_sun.energy = 3.0
light_auto_sun.angle = 0.0523599
ob_auto_sun = bpy.data.objects.new('AutoSun', light_auto_sun)
scene.collection.objects.link(ob_auto_sun)
ob_auto_sun.rotation_euler = (0.872665, 0.174533, 0.523599)
if scene.world is None:
    world_auto = bpy.data.worlds.new('AutoWorld')
    world_auto.color = (0.3, 0.3, 0.3)
    scene.world = world_auto
bpy.context.view_layer.update()
